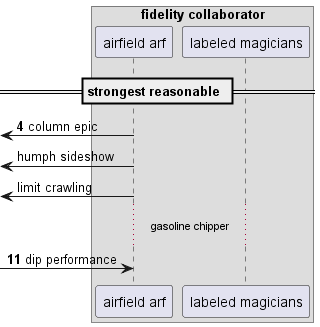

The diagram above was rendered by PlantUML. Its source (embedded in the PNG):
@startuml
box "fidelity collaborator"
participant "airfield arf" as 0
participant "labeled magicians" as 1
end box
== strongest reasonable ==
autonumber 4 7
 [<- 0: column epic
autonumber stop
 [<- 0: humph sideshow
 [<- 0: limit crawling
autonumber resume
...gasoline chipper...
 [-> 0: dip performance
@enduml